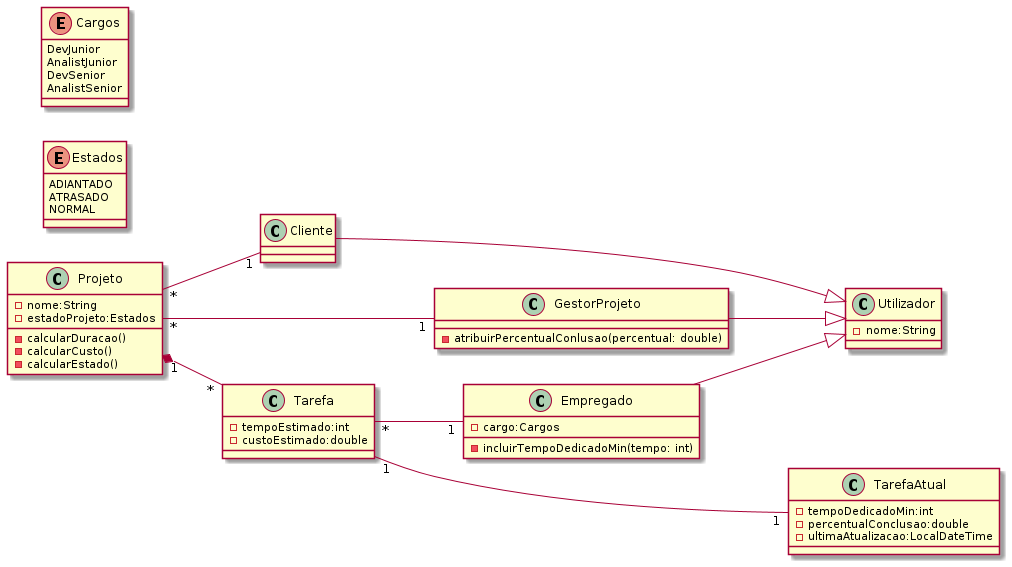

The diagram above was rendered by PlantUML. Its source (embedded in the PNG):
@startuml
left to right direction

class Projeto{
	- nome:String
	- estadoProjeto:Estados 
	- calcularDuracao()
	- calcularCusto()
	- calcularEstado()
}


class Utilizador{
    - nome:String
}

class Empregado{
	- cargo:Cargos
 	- incluirTempoDedicadoMin(tempo: int)
}

class GestorProjeto{
	 - atribuirPercentualConlusao(percentual: double)
}

class Tarefa{
	- tempoEstimado:int 
	- custoEstimado:double
}

class TarefaAtual{
	- tempoDedicadoMin:int 
	- percentualConclusao:double     
	- ultimaAtualizacao:LocalDateTime
}

enum Estados{
	ADIANTADO
	ATRASADO
	NORMAL
}

enum Cargos{
	DevJunior
	AnalistJunior
	DevSenior
	AnalistSenior
}

Empregado --|> Utilizador
GestorProjeto --|> Utilizador
Cliente --|> Utilizador
Tarefa "1" --- "1" TarefaAtual
Projeto "*" --- "1" GestorProjeto
Projeto "*" -- "1" Cliente
Tarefa "*" -- "1" Empregado
Projeto "1"  *-- "*" Tarefa

@enduml